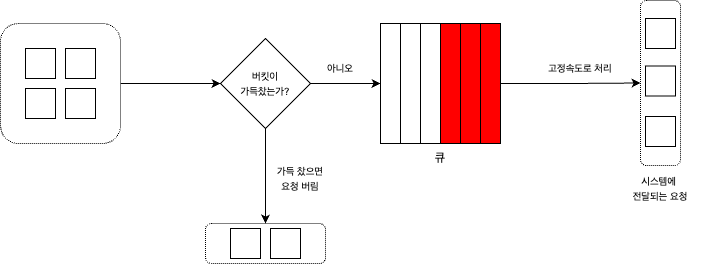

The diagram above was exported from draw.io. Its source (the exported page's mxGraphModel, read from the mxfile embedded in the PNG):
<mxGraphModel dx="1202" dy="792" grid="1" gridSize="10" guides="1" tooltips="1" connect="1" arrows="1" fold="1" page="1" pageScale="1" pageWidth="827" pageHeight="1169" math="0" shadow="0">
  <root>
    <mxCell id="0" />
    <mxCell id="1" parent="0" />
    <mxCell id="2Wlcxs961hpFgk4XnoAv-9" style="edgeStyle=orthogonalEdgeStyle;rounded=0;orthogonalLoop=1;jettySize=auto;html=1;" edge="1" parent="1" source="2Wlcxs961hpFgk4XnoAv-1" target="2Wlcxs961hpFgk4XnoAv-8">
      <mxGeometry relative="1" as="geometry" />
    </mxCell>
    <mxCell id="2Wlcxs961hpFgk4XnoAv-1" value="" style="rounded=1;whiteSpace=wrap;html=1;dashed=1;dashPattern=1 1;" vertex="1" parent="1">
      <mxGeometry x="80" y="400" width="120" height="120" as="geometry" />
    </mxCell>
    <mxCell id="2Wlcxs961hpFgk4XnoAv-3" value="" style="whiteSpace=wrap;html=1;aspect=fixed;" vertex="1" parent="1">
      <mxGeometry x="105" y="425" width="30" height="30" as="geometry" />
    </mxCell>
    <mxCell id="2Wlcxs961hpFgk4XnoAv-4" value="" style="whiteSpace=wrap;html=1;aspect=fixed;" vertex="1" parent="1">
      <mxGeometry x="145" y="425" width="30" height="30" as="geometry" />
    </mxCell>
    <mxCell id="2Wlcxs961hpFgk4XnoAv-5" value="" style="whiteSpace=wrap;html=1;aspect=fixed;" vertex="1" parent="1">
      <mxGeometry x="105" y="465" width="30" height="30" as="geometry" />
    </mxCell>
    <mxCell id="2Wlcxs961hpFgk4XnoAv-6" value="" style="whiteSpace=wrap;html=1;aspect=fixed;" vertex="1" parent="1">
      <mxGeometry x="145" y="465" width="30" height="30" as="geometry" />
    </mxCell>
    <mxCell id="2Wlcxs961hpFgk4XnoAv-17" style="edgeStyle=orthogonalEdgeStyle;rounded=0;orthogonalLoop=1;jettySize=auto;html=1;entryX=0;entryY=0.5;entryDx=0;entryDy=0;" edge="1" parent="1" source="2Wlcxs961hpFgk4XnoAv-8" target="2Wlcxs961hpFgk4XnoAv-11">
      <mxGeometry relative="1" as="geometry" />
    </mxCell>
    <mxCell id="2Wlcxs961hpFgk4XnoAv-22" style="edgeStyle=orthogonalEdgeStyle;rounded=0;orthogonalLoop=1;jettySize=auto;html=1;exitX=0.5;exitY=1;exitDx=0;exitDy=0;entryX=0.5;entryY=0;entryDx=0;entryDy=0;" edge="1" parent="1" source="2Wlcxs961hpFgk4XnoAv-8" target="2Wlcxs961hpFgk4XnoAv-19">
      <mxGeometry relative="1" as="geometry" />
    </mxCell>
    <mxCell id="2Wlcxs961hpFgk4XnoAv-8" value="&lt;font style=&quot;font-size: 10px;&quot;&gt;버킷이&lt;/font&gt;&lt;div&gt;&lt;font style=&quot;font-size: 10px;&quot;&gt;가득찼는가?&lt;/font&gt;&lt;/div&gt;" style="rhombus;whiteSpace=wrap;html=1;" vertex="1" parent="1">
      <mxGeometry x="300" y="415" width="90" height="90" as="geometry" />
    </mxCell>
    <mxCell id="2Wlcxs961hpFgk4XnoAv-11" value="" style="rounded=0;whiteSpace=wrap;html=1;" vertex="1" parent="1">
      <mxGeometry x="460" y="400" width="20" height="120" as="geometry" />
    </mxCell>
    <mxCell id="2Wlcxs961hpFgk4XnoAv-12" value="" style="rounded=0;whiteSpace=wrap;html=1;" vertex="1" parent="1">
      <mxGeometry x="480" y="400" width="20" height="120" as="geometry" />
    </mxCell>
    <mxCell id="2Wlcxs961hpFgk4XnoAv-13" value="" style="rounded=0;whiteSpace=wrap;html=1;" vertex="1" parent="1">
      <mxGeometry x="500" y="400" width="20" height="120" as="geometry" />
    </mxCell>
    <mxCell id="2Wlcxs961hpFgk4XnoAv-14" value="" style="rounded=0;whiteSpace=wrap;html=1;fillColor=#FF0000;" vertex="1" parent="1">
      <mxGeometry x="520" y="400" width="20" height="120" as="geometry" />
    </mxCell>
    <mxCell id="2Wlcxs961hpFgk4XnoAv-15" value="" style="rounded=0;whiteSpace=wrap;html=1;fillColor=#FF0000;" vertex="1" parent="1">
      <mxGeometry x="540" y="400" width="20" height="120" as="geometry" />
    </mxCell>
    <mxCell id="2Wlcxs961hpFgk4XnoAv-29" style="edgeStyle=orthogonalEdgeStyle;rounded=0;orthogonalLoop=1;jettySize=auto;html=1;entryX=0;entryY=0.5;entryDx=0;entryDy=0;" edge="1" parent="1" source="2Wlcxs961hpFgk4XnoAv-16" target="2Wlcxs961hpFgk4XnoAv-25">
      <mxGeometry relative="1" as="geometry" />
    </mxCell>
    <mxCell id="2Wlcxs961hpFgk4XnoAv-16" value="" style="rounded=0;whiteSpace=wrap;html=1;fillColor=#FF0000;" vertex="1" parent="1">
      <mxGeometry x="560" y="400" width="20" height="120" as="geometry" />
    </mxCell>
    <mxCell id="2Wlcxs961hpFgk4XnoAv-18" value="&lt;font style=&quot;font-size: 10px;&quot;&gt;아니오&lt;/font&gt;" style="text;html=1;align=center;verticalAlign=middle;whiteSpace=wrap;rounded=0;" vertex="1" parent="1">
      <mxGeometry x="390" y="430" width="60" height="30" as="geometry" />
    </mxCell>
    <mxCell id="2Wlcxs961hpFgk4XnoAv-19" value="" style="rounded=1;whiteSpace=wrap;html=1;dashed=1;dashPattern=1 1;" vertex="1" parent="1">
      <mxGeometry x="285" y="600" width="120" height="40" as="geometry" />
    </mxCell>
    <mxCell id="2Wlcxs961hpFgk4XnoAv-20" value="" style="whiteSpace=wrap;html=1;aspect=fixed;" vertex="1" parent="1">
      <mxGeometry x="310" y="605" width="30" height="30" as="geometry" />
    </mxCell>
    <mxCell id="2Wlcxs961hpFgk4XnoAv-21" value="" style="whiteSpace=wrap;html=1;aspect=fixed;" vertex="1" parent="1">
      <mxGeometry x="350" y="605" width="30" height="30" as="geometry" />
    </mxCell>
    <mxCell id="2Wlcxs961hpFgk4XnoAv-23" value="&lt;span style=&quot;font-size: 10px;&quot;&gt;가득 찼으면&lt;/span&gt;&lt;div&gt;&lt;span style=&quot;font-size: 10px;&quot;&gt;요청 버림&lt;/span&gt;&lt;/div&gt;" style="text;html=1;align=center;verticalAlign=middle;whiteSpace=wrap;rounded=0;" vertex="1" parent="1">
      <mxGeometry x="350" y="540" width="60" height="30" as="geometry" />
    </mxCell>
    <mxCell id="2Wlcxs961hpFgk4XnoAv-24" value="큐" style="text;html=1;align=center;verticalAlign=middle;whiteSpace=wrap;rounded=0;strokeWidth=10;" vertex="1" parent="1">
      <mxGeometry x="490" y="520" width="60" height="30" as="geometry" />
    </mxCell>
    <mxCell id="2Wlcxs961hpFgk4XnoAv-25" value="" style="rounded=1;whiteSpace=wrap;html=1;dashed=1;dashPattern=1 1;" vertex="1" parent="1">
      <mxGeometry x="720" y="377" width="40" height="165" as="geometry" />
    </mxCell>
    <mxCell id="2Wlcxs961hpFgk4XnoAv-26" value="" style="whiteSpace=wrap;html=1;aspect=fixed;" vertex="1" parent="1">
      <mxGeometry x="725" y="395" width="30" height="30" as="geometry" />
    </mxCell>
    <mxCell id="2Wlcxs961hpFgk4XnoAv-27" value="" style="whiteSpace=wrap;html=1;aspect=fixed;" vertex="1" parent="1">
      <mxGeometry x="725" y="442.5" width="30" height="30" as="geometry" />
    </mxCell>
    <mxCell id="2Wlcxs961hpFgk4XnoAv-28" value="" style="whiteSpace=wrap;html=1;aspect=fixed;" vertex="1" parent="1">
      <mxGeometry x="725" y="493" width="30" height="30" as="geometry" />
    </mxCell>
    <mxCell id="2Wlcxs961hpFgk4XnoAv-30" value="&lt;font style=&quot;font-size: 10px;&quot;&gt;고정속도로 처리&lt;/font&gt;" style="text;html=1;align=center;verticalAlign=middle;whiteSpace=wrap;rounded=0;" vertex="1" parent="1">
      <mxGeometry x="620" y="430" width="80" height="30" as="geometry" />
    </mxCell>
    <mxCell id="2Wlcxs961hpFgk4XnoAv-31" value="&lt;font style=&quot;font-size: 10px;&quot;&gt;시스템에&amp;nbsp;&lt;/font&gt;&lt;div&gt;&lt;font style=&quot;font-size: 10px;&quot;&gt;전달되는&amp;nbsp;&lt;/font&gt;&lt;span style=&quot;font-size: 10px; background-color: transparent; color: light-dark(rgb(0, 0, 0), rgb(255, 255, 255));&quot;&gt;요청&lt;/span&gt;&lt;/div&gt;" style="text;html=1;align=center;verticalAlign=middle;whiteSpace=wrap;rounded=0;" vertex="1" parent="1">
      <mxGeometry x="700" y="550" width="80" height="30" as="geometry" />
    </mxCell>
  </root>
</mxGraphModel>